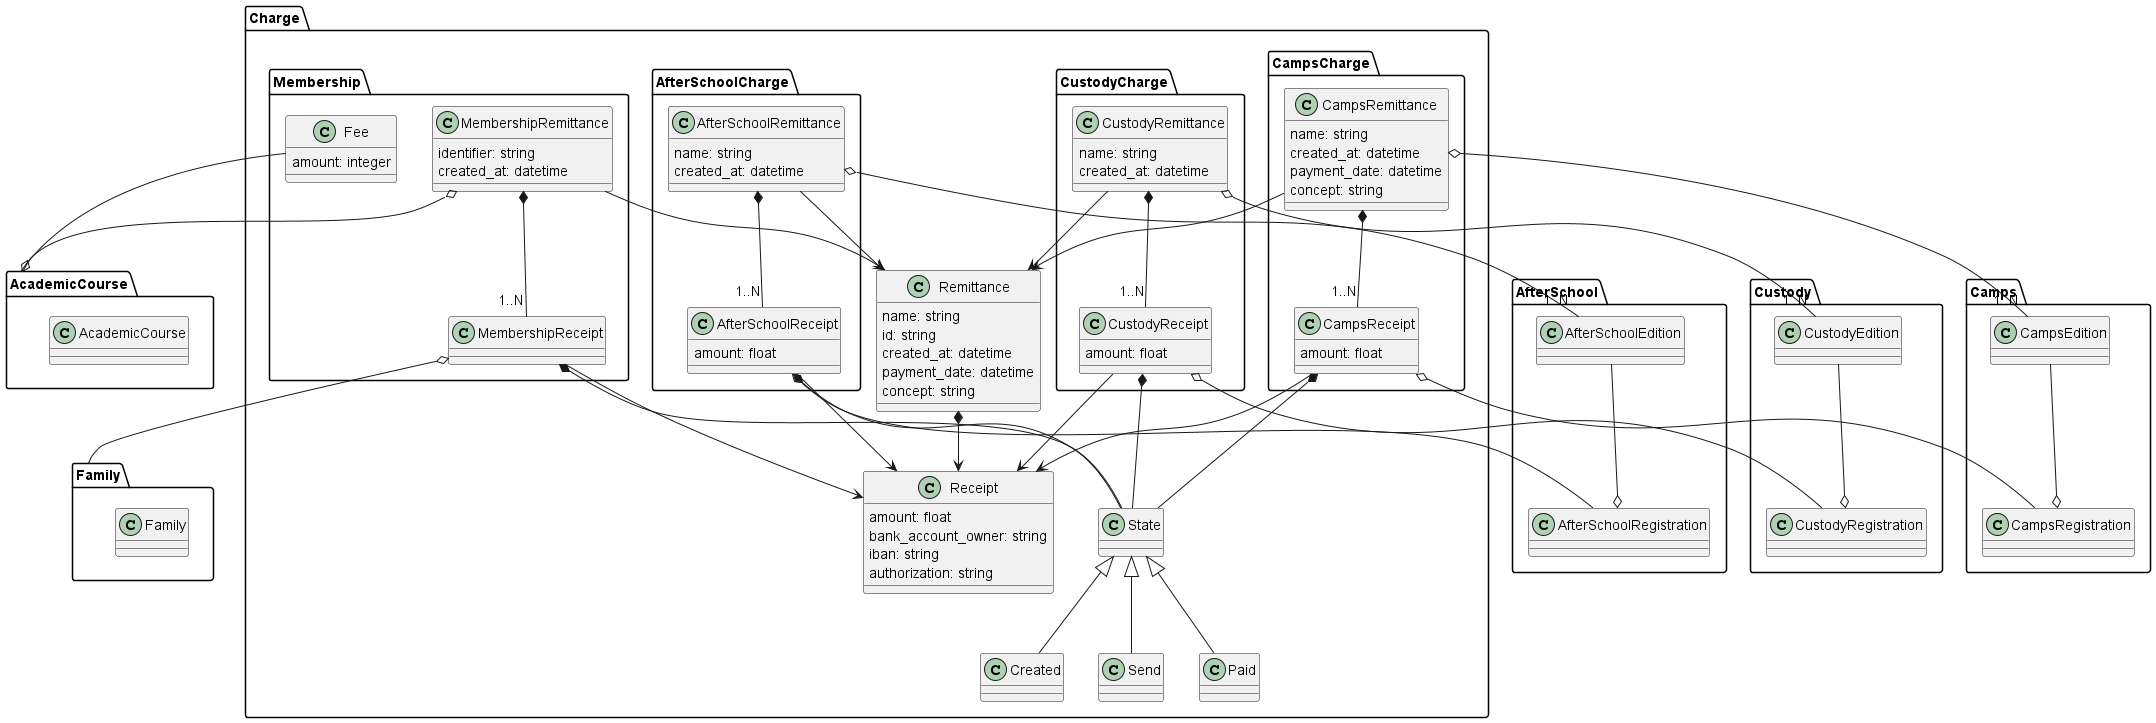

The diagram above was rendered by PlantUML. Its source (embedded in the PNG):
@startuml
!include .\ChargeCommon.puml
package Charge{
    package AfterSchoolCharge{
        class AfterSchoolRemittance{
            name: string
            created_at: datetime
        }
        class AfterSchoolReceipt {
            amount: float
        }
    }
    package Membership{
        class MembershipRemittance {
            identifier: string
            created_at: datetime
        }
        class MembershipReceipt
        class Fee{
            amount: integer
        }
    }
    package CustodyCharge{
        class CustodyRemittance{
            name: string
            created_at: datetime
        }
        class CustodyReceipt {
            amount: float
        }
    }

    package CampsCharge{
        class CampsRemittance{
            name: string
            created_at: datetime
            payment_date: datetime
            concept: string
        }
        class CampsReceipt {
            amount: float
        }
    }

    CampsReceipt --> Receipt
    CampsRemittance --> Remittance

    CampsReceipt *-- State
    CampsRemittance *-- "1..N" CampsReceipt

    MembershipReceipt --> Receipt
    MembershipRemittance --> Remittance
    AfterSchoolReceipt --> Receipt
    AfterSchoolRemittance --> Remittance
    CustodyReceipt --> Receipt
    CustodyRemittance --> Remittance

    MembershipReceipt *-- State
    MembershipRemittance *-- "1..N" MembershipReceipt
    AfterSchoolReceipt *-- State
    AfterSchoolRemittance *-- "1..N" AfterSchoolReceipt
    CustodyReceipt *-- State
    CustodyRemittance *-- "1..N" CustodyReceipt
}

package AcademicCourse{
    class AcademicCourse
}

Fee --o AcademicCourse
MembershipRemittance o-left- AcademicCourse

package Family{
    class Family
}
MembershipReceipt o--  Family

package AfterSchool{
    class AfterSchoolEdition
    class AfterSchoolRegistration
}
AfterSchoolRemittance o-- "1..N" AfterSchoolEdition
AfterSchoolReceipt o-- AfterSchoolRegistration
AfterSchoolEdition --o AfterSchoolRegistration
package Custody{
    class CustodyEdition
    class CustodyRegistration
}
CustodyRemittance o-- "1..N" CustodyEdition
CustodyReceipt o-- CustodyRegistration
CustodyEdition --o CustodyRegistration

package Camps{
    class CampsEdition
    class CampsRegistration
}
CampsRemittance o-- "1..N" CampsEdition
CampsReceipt o-- CampsRegistration
CampsEdition --o CampsRegistration

@enduml